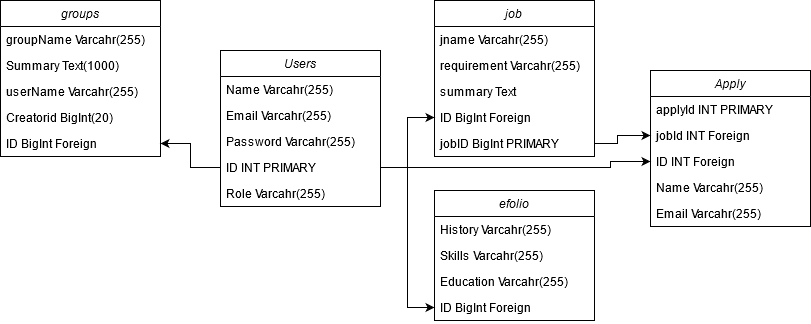

The diagram above was exported from draw.io. Its source (the exported page's mxGraphModel, read from the mxfile embedded in the PNG):
<mxGraphModel dx="1422" dy="763" grid="1" gridSize="10" guides="1" tooltips="1" connect="1" arrows="1" fold="1" page="1" pageScale="1" pageWidth="850" pageHeight="1100" math="0" shadow="0">
  <root>
    <mxCell id="0" />
    <mxCell id="1" parent="0" />
    <mxCell id="6vIxyOuuOE36q8-_thVT-1" value="Users" style="swimlane;fontStyle=2;align=center;verticalAlign=top;childLayout=stackLayout;horizontal=1;startSize=26;horizontalStack=0;resizeParent=1;resizeLast=0;collapsible=1;marginBottom=0;rounded=0;shadow=0;strokeWidth=1;" vertex="1" parent="1">
      <mxGeometry x="310" y="90" width="160" height="156" as="geometry">
        <mxRectangle x="230" y="140" width="160" height="26" as="alternateBounds" />
      </mxGeometry>
    </mxCell>
    <mxCell id="6vIxyOuuOE36q8-_thVT-2" value="Name Varcahr(255)" style="text;align=left;verticalAlign=top;spacingLeft=4;spacingRight=4;overflow=hidden;rotatable=0;points=[[0,0.5],[1,0.5]];portConstraint=eastwest;" vertex="1" parent="6vIxyOuuOE36q8-_thVT-1">
      <mxGeometry y="26" width="160" height="26" as="geometry" />
    </mxCell>
    <mxCell id="6vIxyOuuOE36q8-_thVT-3" value="Email Varcahr(255)" style="text;align=left;verticalAlign=top;spacingLeft=4;spacingRight=4;overflow=hidden;rotatable=0;points=[[0,0.5],[1,0.5]];portConstraint=eastwest;rounded=0;shadow=0;html=0;" vertex="1" parent="6vIxyOuuOE36q8-_thVT-1">
      <mxGeometry y="52" width="160" height="26" as="geometry" />
    </mxCell>
    <mxCell id="6vIxyOuuOE36q8-_thVT-4" value="Password Varcahr(255)" style="text;align=left;verticalAlign=top;spacingLeft=4;spacingRight=4;overflow=hidden;rotatable=0;points=[[0,0.5],[1,0.5]];portConstraint=eastwest;rounded=0;shadow=0;html=0;" vertex="1" parent="6vIxyOuuOE36q8-_thVT-1">
      <mxGeometry y="78" width="160" height="26" as="geometry" />
    </mxCell>
    <mxCell id="6vIxyOuuOE36q8-_thVT-5" value="ID INT PRIMARY" style="text;align=left;verticalAlign=top;spacingLeft=4;spacingRight=4;overflow=hidden;rotatable=0;points=[[0,0.5],[1,0.5]];portConstraint=eastwest;rounded=0;shadow=0;html=0;" vertex="1" parent="6vIxyOuuOE36q8-_thVT-1">
      <mxGeometry y="104" width="160" height="26" as="geometry" />
    </mxCell>
    <mxCell id="6vIxyOuuOE36q8-_thVT-6" value="Role Varcahr(255)" style="text;align=left;verticalAlign=top;spacingLeft=4;spacingRight=4;overflow=hidden;rotatable=0;points=[[0,0.5],[1,0.5]];portConstraint=eastwest;rounded=0;shadow=0;html=0;" vertex="1" parent="6vIxyOuuOE36q8-_thVT-1">
      <mxGeometry y="130" width="160" height="26" as="geometry" />
    </mxCell>
    <mxCell id="6vIxyOuuOE36q8-_thVT-7" value="job" style="swimlane;fontStyle=2;align=center;verticalAlign=top;childLayout=stackLayout;horizontal=1;startSize=26;horizontalStack=0;resizeParent=1;resizeLast=0;collapsible=1;marginBottom=0;rounded=0;shadow=0;strokeWidth=1;" vertex="1" parent="1">
      <mxGeometry x="524" y="40" width="160" height="156" as="geometry">
        <mxRectangle x="230" y="140" width="160" height="26" as="alternateBounds" />
      </mxGeometry>
    </mxCell>
    <mxCell id="6vIxyOuuOE36q8-_thVT-8" value="jname Varcahr(255)" style="text;align=left;verticalAlign=top;spacingLeft=4;spacingRight=4;overflow=hidden;rotatable=0;points=[[0,0.5],[1,0.5]];portConstraint=eastwest;" vertex="1" parent="6vIxyOuuOE36q8-_thVT-7">
      <mxGeometry y="26" width="160" height="26" as="geometry" />
    </mxCell>
    <mxCell id="6vIxyOuuOE36q8-_thVT-9" value="requirement Varcahr(255)" style="text;align=left;verticalAlign=top;spacingLeft=4;spacingRight=4;overflow=hidden;rotatable=0;points=[[0,0.5],[1,0.5]];portConstraint=eastwest;rounded=0;shadow=0;html=0;" vertex="1" parent="6vIxyOuuOE36q8-_thVT-7">
      <mxGeometry y="52" width="160" height="26" as="geometry" />
    </mxCell>
    <mxCell id="6vIxyOuuOE36q8-_thVT-10" value="summary Text" style="text;align=left;verticalAlign=top;spacingLeft=4;spacingRight=4;overflow=hidden;rotatable=0;points=[[0,0.5],[1,0.5]];portConstraint=eastwest;rounded=0;shadow=0;html=0;" vertex="1" parent="6vIxyOuuOE36q8-_thVT-7">
      <mxGeometry y="78" width="160" height="26" as="geometry" />
    </mxCell>
    <mxCell id="6vIxyOuuOE36q8-_thVT-11" value="ID BigInt Foreign" style="text;align=left;verticalAlign=top;spacingLeft=4;spacingRight=4;overflow=hidden;rotatable=0;points=[[0,0.5],[1,0.5]];portConstraint=eastwest;rounded=0;shadow=0;html=0;" vertex="1" parent="6vIxyOuuOE36q8-_thVT-7">
      <mxGeometry y="104" width="160" height="26" as="geometry" />
    </mxCell>
    <mxCell id="6vIxyOuuOE36q8-_thVT-12" value="jobID BigInt PRIMARY" style="text;align=left;verticalAlign=top;spacingLeft=4;spacingRight=4;overflow=hidden;rotatable=0;points=[[0,0.5],[1,0.5]];portConstraint=eastwest;rounded=0;shadow=0;html=0;" vertex="1" parent="6vIxyOuuOE36q8-_thVT-7">
      <mxGeometry y="130" width="160" height="26" as="geometry" />
    </mxCell>
    <mxCell id="6vIxyOuuOE36q8-_thVT-13" value="efolio" style="swimlane;fontStyle=2;align=center;verticalAlign=top;childLayout=stackLayout;horizontal=1;startSize=26;horizontalStack=0;resizeParent=1;resizeLast=0;collapsible=1;marginBottom=0;rounded=0;shadow=0;strokeWidth=1;" vertex="1" parent="1">
      <mxGeometry x="524" y="230" width="160" height="130" as="geometry">
        <mxRectangle x="230" y="140" width="160" height="26" as="alternateBounds" />
      </mxGeometry>
    </mxCell>
    <mxCell id="6vIxyOuuOE36q8-_thVT-14" value="History Varcahr(255)" style="text;align=left;verticalAlign=top;spacingLeft=4;spacingRight=4;overflow=hidden;rotatable=0;points=[[0,0.5],[1,0.5]];portConstraint=eastwest;" vertex="1" parent="6vIxyOuuOE36q8-_thVT-13">
      <mxGeometry y="26" width="160" height="26" as="geometry" />
    </mxCell>
    <mxCell id="6vIxyOuuOE36q8-_thVT-15" value="Skills Varcahr(255)" style="text;align=left;verticalAlign=top;spacingLeft=4;spacingRight=4;overflow=hidden;rotatable=0;points=[[0,0.5],[1,0.5]];portConstraint=eastwest;rounded=0;shadow=0;html=0;" vertex="1" parent="6vIxyOuuOE36q8-_thVT-13">
      <mxGeometry y="52" width="160" height="26" as="geometry" />
    </mxCell>
    <mxCell id="6vIxyOuuOE36q8-_thVT-16" value="Education Varcahr(255)" style="text;align=left;verticalAlign=top;spacingLeft=4;spacingRight=4;overflow=hidden;rotatable=0;points=[[0,0.5],[1,0.5]];portConstraint=eastwest;rounded=0;shadow=0;html=0;" vertex="1" parent="6vIxyOuuOE36q8-_thVT-13">
      <mxGeometry y="78" width="160" height="26" as="geometry" />
    </mxCell>
    <mxCell id="6vIxyOuuOE36q8-_thVT-17" value="ID BigInt Foreign" style="text;align=left;verticalAlign=top;spacingLeft=4;spacingRight=4;overflow=hidden;rotatable=0;points=[[0,0.5],[1,0.5]];portConstraint=eastwest;rounded=0;shadow=0;html=0;" vertex="1" parent="6vIxyOuuOE36q8-_thVT-13">
      <mxGeometry y="104" width="160" height="26" as="geometry" />
    </mxCell>
    <mxCell id="6vIxyOuuOE36q8-_thVT-18" style="edgeStyle=orthogonalEdgeStyle;rounded=0;orthogonalLoop=1;jettySize=auto;html=1;entryX=0;entryY=0.5;entryDx=0;entryDy=0;" edge="1" parent="1" source="6vIxyOuuOE36q8-_thVT-5" target="6vIxyOuuOE36q8-_thVT-11">
      <mxGeometry relative="1" as="geometry" />
    </mxCell>
    <mxCell id="6vIxyOuuOE36q8-_thVT-19" style="edgeStyle=orthogonalEdgeStyle;rounded=0;orthogonalLoop=1;jettySize=auto;html=1;entryX=0;entryY=0.5;entryDx=0;entryDy=0;" edge="1" parent="1" source="6vIxyOuuOE36q8-_thVT-5" target="6vIxyOuuOE36q8-_thVT-17">
      <mxGeometry relative="1" as="geometry" />
    </mxCell>
    <mxCell id="6vIxyOuuOE36q8-_thVT-20" value="groups" style="swimlane;fontStyle=2;align=center;verticalAlign=top;childLayout=stackLayout;horizontal=1;startSize=26;horizontalStack=0;resizeParent=1;resizeLast=0;collapsible=1;marginBottom=0;rounded=0;shadow=0;strokeWidth=1;" vertex="1" parent="1">
      <mxGeometry x="90" y="40" width="160" height="156" as="geometry">
        <mxRectangle x="230" y="140" width="160" height="26" as="alternateBounds" />
      </mxGeometry>
    </mxCell>
    <mxCell id="6vIxyOuuOE36q8-_thVT-21" value="groupName Varcahr(255)" style="text;align=left;verticalAlign=top;spacingLeft=4;spacingRight=4;overflow=hidden;rotatable=0;points=[[0,0.5],[1,0.5]];portConstraint=eastwest;" vertex="1" parent="6vIxyOuuOE36q8-_thVT-20">
      <mxGeometry y="26" width="160" height="26" as="geometry" />
    </mxCell>
    <mxCell id="6vIxyOuuOE36q8-_thVT-22" value="Summary Text(1000)" style="text;align=left;verticalAlign=top;spacingLeft=4;spacingRight=4;overflow=hidden;rotatable=0;points=[[0,0.5],[1,0.5]];portConstraint=eastwest;rounded=0;shadow=0;html=0;" vertex="1" parent="6vIxyOuuOE36q8-_thVT-20">
      <mxGeometry y="52" width="160" height="26" as="geometry" />
    </mxCell>
    <mxCell id="6vIxyOuuOE36q8-_thVT-23" value="userName Varcahr(255)" style="text;align=left;verticalAlign=top;spacingLeft=4;spacingRight=4;overflow=hidden;rotatable=0;points=[[0,0.5],[1,0.5]];portConstraint=eastwest;" vertex="1" parent="6vIxyOuuOE36q8-_thVT-20">
      <mxGeometry y="78" width="160" height="26" as="geometry" />
    </mxCell>
    <mxCell id="6vIxyOuuOE36q8-_thVT-24" value="Creatorid BigInt(20)" style="text;align=left;verticalAlign=top;spacingLeft=4;spacingRight=4;overflow=hidden;rotatable=0;points=[[0,0.5],[1,0.5]];portConstraint=eastwest;rounded=0;shadow=0;html=0;" vertex="1" parent="6vIxyOuuOE36q8-_thVT-20">
      <mxGeometry y="104" width="160" height="26" as="geometry" />
    </mxCell>
    <mxCell id="6vIxyOuuOE36q8-_thVT-25" value="ID BigInt Foreign" style="text;align=left;verticalAlign=top;spacingLeft=4;spacingRight=4;overflow=hidden;rotatable=0;points=[[0,0.5],[1,0.5]];portConstraint=eastwest;rounded=0;shadow=0;html=0;" vertex="1" parent="6vIxyOuuOE36q8-_thVT-20">
      <mxGeometry y="130" width="160" height="26" as="geometry" />
    </mxCell>
    <mxCell id="6vIxyOuuOE36q8-_thVT-26" style="edgeStyle=orthogonalEdgeStyle;rounded=0;orthogonalLoop=1;jettySize=auto;html=1;" edge="1" parent="1" source="6vIxyOuuOE36q8-_thVT-5" target="6vIxyOuuOE36q8-_thVT-25">
      <mxGeometry relative="1" as="geometry" />
    </mxCell>
    <mxCell id="6vIxyOuuOE36q8-_thVT-27" value="Apply" style="swimlane;fontStyle=2;align=center;verticalAlign=top;childLayout=stackLayout;horizontal=1;startSize=26;horizontalStack=0;resizeParent=1;resizeLast=0;collapsible=1;marginBottom=0;rounded=0;shadow=0;strokeWidth=1;" vertex="1" parent="1">
      <mxGeometry x="740" y="110" width="160" height="156" as="geometry">
        <mxRectangle x="230" y="140" width="160" height="26" as="alternateBounds" />
      </mxGeometry>
    </mxCell>
    <mxCell id="6vIxyOuuOE36q8-_thVT-32" value="applyId INT PRIMARY" style="text;align=left;verticalAlign=top;spacingLeft=4;spacingRight=4;overflow=hidden;rotatable=0;points=[[0,0.5],[1,0.5]];portConstraint=eastwest;rounded=0;shadow=0;html=0;" vertex="1" parent="6vIxyOuuOE36q8-_thVT-27">
      <mxGeometry y="26" width="160" height="26" as="geometry" />
    </mxCell>
    <mxCell id="6vIxyOuuOE36q8-_thVT-30" value="jobId INT Foreign" style="text;align=left;verticalAlign=top;spacingLeft=4;spacingRight=4;overflow=hidden;rotatable=0;points=[[0,0.5],[1,0.5]];portConstraint=eastwest;rounded=0;shadow=0;html=0;" vertex="1" parent="6vIxyOuuOE36q8-_thVT-27">
      <mxGeometry y="52" width="160" height="26" as="geometry" />
    </mxCell>
    <mxCell id="6vIxyOuuOE36q8-_thVT-31" value="ID INT Foreign" style="text;align=left;verticalAlign=top;spacingLeft=4;spacingRight=4;overflow=hidden;rotatable=0;points=[[0,0.5],[1,0.5]];portConstraint=eastwest;rounded=0;shadow=0;html=0;" vertex="1" parent="6vIxyOuuOE36q8-_thVT-27">
      <mxGeometry y="78" width="160" height="26" as="geometry" />
    </mxCell>
    <mxCell id="6vIxyOuuOE36q8-_thVT-28" value="Name Varcahr(255)" style="text;align=left;verticalAlign=top;spacingLeft=4;spacingRight=4;overflow=hidden;rotatable=0;points=[[0,0.5],[1,0.5]];portConstraint=eastwest;" vertex="1" parent="6vIxyOuuOE36q8-_thVT-27">
      <mxGeometry y="104" width="160" height="26" as="geometry" />
    </mxCell>
    <mxCell id="6vIxyOuuOE36q8-_thVT-29" value="Email Varcahr(255)" style="text;align=left;verticalAlign=top;spacingLeft=4;spacingRight=4;overflow=hidden;rotatable=0;points=[[0,0.5],[1,0.5]];portConstraint=eastwest;rounded=0;shadow=0;html=0;" vertex="1" parent="6vIxyOuuOE36q8-_thVT-27">
      <mxGeometry y="130" width="160" height="26" as="geometry" />
    </mxCell>
    <mxCell id="6vIxyOuuOE36q8-_thVT-33" style="edgeStyle=orthogonalEdgeStyle;rounded=0;orthogonalLoop=1;jettySize=auto;html=1;" edge="1" parent="1" source="6vIxyOuuOE36q8-_thVT-5" target="6vIxyOuuOE36q8-_thVT-31">
      <mxGeometry relative="1" as="geometry">
        <Array as="points">
          <mxPoint x="700" y="207" />
          <mxPoint x="700" y="201" />
        </Array>
      </mxGeometry>
    </mxCell>
    <mxCell id="6vIxyOuuOE36q8-_thVT-35" style="edgeStyle=orthogonalEdgeStyle;rounded=0;orthogonalLoop=1;jettySize=auto;html=1;entryX=0;entryY=0.5;entryDx=0;entryDy=0;" edge="1" parent="1" source="6vIxyOuuOE36q8-_thVT-12" target="6vIxyOuuOE36q8-_thVT-30">
      <mxGeometry relative="1" as="geometry">
        <Array as="points">
          <mxPoint x="707" y="183" />
          <mxPoint x="707" y="175" />
        </Array>
      </mxGeometry>
    </mxCell>
  </root>
</mxGraphModel>